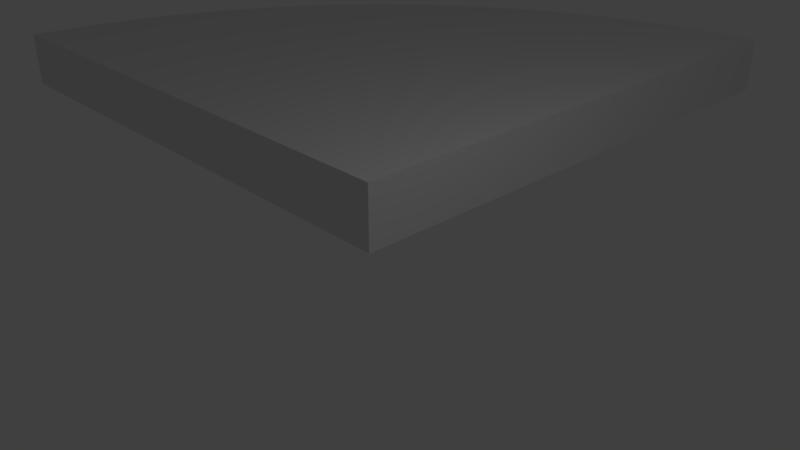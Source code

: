 # Source: quartar_1.blend  (saved by Blender 2.79.0; exported with 4.5.12 LTS)
import bpy
from mathutils import Matrix  # noqa: F401  (used for matrix-valued properties, if any)

bpy.ops.wm.read_factory_settings(use_empty=True)
scene = bpy.context.scene
scene.name = 'Scene'

# ---- collections
col_collection_1 = bpy.data.collections.new('Collection 1'); scene.collection.children.link(col_collection_1)

# ---- world
world_world = bpy.data.worlds.new('World'); scene.world = world_world
world_world.color = (0.05088, 0.05088, 0.05088)
world_world.use_sun_shadow = False
world_world.sun_shadow_jitter_overblur = 0.0
world_world.cycles.sampling_method = 'MANUAL'

# ---- cameras
cam_camera = bpy.data.cameras.new('Camera')
cam_camera.clip_end = 100.0
cam_camera.lens = 35.0
cam_camera.sensor_width = 32.0
cam_camera.sensor_height = 18.0
cam_camera.ortho_scale = 7.314
cam_camera.dof.focus_distance = 0.0
cam_camera.dof.aperture_fstop = 128.0

# ---- lights
light_lamp = bpy.data.lights.new('Lamp', 'POINT')
light_lamp.transmission_factor = 0.0
light_lamp.cutoff_distance = 30.0
light_lamp.energy = 100.0
light_lamp.shadow_buffer_clip_start = 1.001
light_lamp.shadow_soft_size = 0.1
light_lamp.shadow_maximum_resolution = 0.006
light_lamp.use_absolute_resolution = True

# ---- meshes
me_circle_001 = bpy.data.meshes.new('Circle.001')
me_circle_001.from_pydata([(0.0, 10.0, 0.0), (-0.1571, 9.999, 0.0), (-0.3141, 9.995, 0.0), (-0.4711, 9.989, 0.0), (-0.6279, 9.98, 0.0), (-0.7846, 9.969, 0.0), (-0.9411, 9.956, 0.0), (-1.097, 9.94, 0.0), (-1.253, 9.921, 0.0), (-1.409, 9.9, 0.0), (-1.564, 9.877, 0.0), (-1.719, 9.851, 0.0), (-1.874, 9.823, 0.0), (-2.028, 9.792, 0.0), (-2.181, 9.759, 0.0), (-2.334, 9.724, 0.0), (-2.487, 9.686, 0.0), (-2.639, 9.646, 0.0), (-2.79, 9.603, 0.0), (-2.94, 9.558, 0.0), (-3.09, 9.511, 0.0), (-3.239, 9.461, 0.0), (-3.387, 9.409, 0.0), (-3.535, 9.354, 0.0), (-3.681, 9.298, 0.0), (-3.827, 9.239, 0.0), (-3.971, 9.178, 0.0), (-4.115, 9.114, 0.0), (-4.258, 9.048, 0.0), (-4.399, 8.98, 0.0), (-4.54, 8.91, 0.0), (-4.679, 8.838, 0.0), (-4.818, 8.763, 0.0), (-4.955, 8.686, 0.0), (-5.09, 8.607, 0.0), (-5.225, 8.526, 0.0), (-5.358, 8.443, 0.0), (-5.49, 8.358, 0.0), (-5.621, 8.271, 0.0), (-5.75, 8.181, 0.0), (-5.878, 8.09, 0.0), (-6.004, 7.997, 0.0), (-6.129, 7.902, 0.0), (-6.252, 7.804, 0.0), (-6.374, 7.705, 0.0), (-6.494, 7.604, 0.0), (-6.613, 7.501, 0.0), (-6.73, 7.396, 0.0), (-6.845, 7.29, 0.0), (-6.959, 7.181, 0.0), (-7.071, 7.071, 0.0), (-7.181, 6.959, 0.0), (-7.29, 6.845, 0.0), (-7.396, 6.73, 0.0), (-7.501, 6.613, 0.0), (-7.604, 6.494, 0.0), (-7.705, 6.374, 0.0), (-7.804, 6.252, 0.0), (-7.902, 6.129, 0.0), (-7.997, 6.004, 0.0), (-8.09, 5.878, 0.0), (-8.181, 5.75, 0.0), (-8.271, 5.621, 0.0), (-8.358, 5.49, 0.0), (-8.443, 5.358, 0.0), (-8.526, 5.225, 0.0), (-8.607, 5.09, 0.0), (-8.686, 4.955, 0.0), (-8.763, 4.818, 0.0), (-8.838, 4.679, 0.0), (-8.91, 4.54, 0.0), (-8.98, 4.399, 0.0), (-9.048, 4.258, 0.0), (-9.114, 4.115, 0.0), (-9.178, 3.971, 0.0), (-9.239, 3.827, 0.0), (-9.298, 3.681, 0.0), (-9.354, 3.535, 0.0), (-9.409, 3.387, 0.0), (-9.461, 3.239, 0.0), (-9.511, 3.09, 0.0), (-9.558, 2.94, 0.0), (-9.603, 2.79, 0.0), (-9.646, 2.639, 0.0), (-9.686, 2.487, 0.0), (-9.724, 2.334, 0.0), (-9.759, 2.181, 0.0), (-9.792, 2.028, 0.0), (-9.823, 1.874, 0.0), (-9.851, 1.719, 0.0), (-9.877, 1.564, 0.0), (-9.9, 1.409, 0.0), (-9.921, 1.253, 0.0), (-9.94, 1.097, 0.0), (-9.956, 0.9411, 0.0), (-9.969, 0.7846, 0.0), (-9.98, 0.6279, 0.0), (-9.989, 0.4711, 0.0), (-9.995, 0.3141, 0.0), (-9.999, 0.1571, 0.0), (-10.0, -5.205e-06, 0.0), (-9.999, 0.1571, 1.0), (-9.995, 0.3141, 1.0), (-9.989, 0.4711, 1.0), (-9.98, 0.6279, 1.0), (-9.969, 0.7846, 1.0), (-9.956, 0.9411, 1.0), (-9.94, 1.097, 1.0), (-9.921, 1.253, 1.0), (-9.9, 1.409, 1.0), (-9.877, 1.564, 1.0), (-9.851, 1.719, 1.0), (-9.823, 1.874, 1.0), (-9.792, 2.028, 1.0), (-9.759, 2.181, 1.0), (-9.724, 2.334, 1.0), (-9.686, 2.487, 1.0), (-9.646, 2.639, 1.0), (-9.603, 2.79, 1.0), (-9.558, 2.94, 1.0), (-9.511, 3.09, 1.0), (-9.461, 3.239, 1.0), (-9.409, 3.387, 1.0), (-9.354, 3.535, 1.0), (-9.298, 3.681, 1.0), (-9.239, 3.827, 1.0), (-9.178, 3.971, 1.0), (-9.114, 4.115, 1.0), (-9.048, 4.258, 1.0), (-8.98, 4.399, 1.0), (-8.91, 4.54, 1.0), (-8.838, 4.679, 1.0), (-8.763, 4.818, 1.0), (-8.686, 4.955, 1.0), (-8.607, 5.09, 1.0), (-8.526, 5.225, 1.0), (-8.443, 5.358, 1.0), (-8.358, 5.49, 1.0), (-8.271, 5.621, 1.0), (-8.181, 5.75, 1.0), (-8.09, 5.878, 1.0), (-7.997, 6.004, 1.0), (-7.902, 6.129, 1.0), (-7.804, 6.252, 1.0), (-7.705, 6.374, 1.0), (-7.604, 6.494, 1.0), (-7.501, 6.613, 1.0), (-7.396, 6.73, 1.0), (-7.29, 6.845, 1.0), (-7.181, 6.959, 1.0), (-7.071, 7.071, 1.0), (-6.959, 7.181, 1.0), (-6.845, 7.29, 1.0), (-6.73, 7.396, 1.0), (-6.613, 7.501, 1.0), (-6.494, 7.604, 1.0), (-6.374, 7.705, 1.0), (-6.252, 7.804, 1.0), (-6.129, 7.902, 1.0), (-6.004, 7.997, 1.0), (-5.878, 8.09, 1.0), (-5.75, 8.181, 1.0), (-5.621, 8.271, 1.0), (-5.49, 8.358, 1.0), (-5.358, 8.443, 1.0), (-5.225, 8.526, 1.0), (-5.09, 8.607, 1.0), (-4.955, 8.686, 1.0), (-4.818, 8.763, 1.0), (-4.679, 8.838, 1.0), (-4.54, 8.91, 1.0), (-4.399, 8.98, 1.0), (-4.258, 9.048, 1.0), (-4.115, 9.114, 1.0), (-3.971, 9.178, 1.0), (-3.827, 9.239, 1.0), (-3.681, 9.298, 1.0), (-3.535, 9.354, 1.0), (-3.387, 9.409, 1.0), (-3.239, 9.461, 1.0), (-3.09, 9.511, 1.0), (-2.94, 9.558, 1.0), (-2.79, 9.603, 1.0), (-2.639, 9.646, 1.0), (-2.487, 9.686, 1.0), (-2.334, 9.724, 1.0), (-2.181, 9.759, 1.0), (-2.028, 9.792, 1.0), (-1.874, 9.823, 1.0), (-1.719, 9.851, 1.0), (-1.564, 9.877, 1.0), (-1.409, 9.9, 1.0), (-1.253, 9.921, 1.0), (-1.097, 9.94, 1.0), (-0.9411, 9.956, 1.0), (-0.7846, 9.969, 1.0), (-0.6279, 9.98, 1.0), (-0.4711, 9.989, 1.0), (-0.3141, 9.995, 1.0), (-0.1571, 9.999, 1.0), (0.0, 10.0, 1.0), (0.0, 0.0, 1.0), (-10.0, -5.205e-06, 1.0), (0.0, 0.0, 0.0)], [], [(10, 190, 191, 9), (163, 201, 164), (61, 139, 140, 60), (164, 201, 165), (9, 191, 192, 8), (165, 201, 166), (60, 140, 141, 59), (166, 201, 167), (8, 192, 193, 7), (167, 201, 168), (203, 201, 202, 100), (168, 201, 169), (59, 141, 142, 58), (169, 201, 170), (7, 193, 194, 6), (170, 201, 171), (58, 142, 143, 57), (171, 201, 172), (6, 194, 195, 5), (172, 201, 173), (57, 143, 144, 56), (173, 201, 174), (5, 195, 196, 4), (174, 201, 175), (56, 144, 145, 55), (175, 201, 176), (4, 196, 197, 3), (176, 201, 177), (55, 145, 146, 54), (177, 201, 178), (3, 197, 198, 2), (178, 201, 179), (54, 146, 147, 53), (179, 201, 180), (2, 198, 199, 1), (180, 201, 181), (53, 147, 148, 52), (181, 201, 182), (1, 199, 200, 0), (182, 201, 183), (52, 148, 149, 51), (183, 201, 184), (51, 149, 150, 50), (184, 201, 185), (50, 150, 151, 49), (185, 201, 186), (49, 151, 152, 48), (186, 201, 187), (100, 202, 101, 99), (187, 201, 188), (48, 152, 153, 47), (188, 201, 189), (99, 101, 102, 98), (189, 201, 190), (47, 153, 154, 46), (190, 201, 191), (98, 102, 103, 97), (191, 201, 192), (46, 154, 155, 45), (192, 201, 193), (97, 103, 104, 96), (193, 201, 194), (194, 201, 195), (195, 201, 196), (196, 201, 197), (197, 201, 198), (198, 201, 199), (199, 201, 200), (1, 0, 203), (2, 1, 203), (3, 2, 203), (4, 3, 203), (5, 4, 203), (6, 5, 203), (7, 6, 203), (8, 7, 203), (9, 8, 203), (10, 9, 203), (11, 10, 203), (12, 11, 203), (13, 12, 203), (14, 13, 203), (15, 14, 203), (16, 15, 203), (17, 16, 203), (18, 17, 203), (19, 18, 203), (20, 19, 203), (21, 20, 203), (22, 21, 203), (23, 22, 203), (24, 23, 203), (25, 24, 203), (26, 25, 203), (27, 26, 203), (28, 27, 203), (29, 28, 203), (30, 29, 203), (31, 30, 203), (32, 31, 203), (33, 32, 203), (34, 33, 203), (35, 34, 203), (36, 35, 203), (37, 36, 203), (38, 37, 203), (39, 38, 203), (40, 39, 203), (41, 40, 203), (42, 41, 203), (43, 42, 203), (44, 43, 203), (45, 44, 203), (46, 45, 203), (47, 46, 203), (48, 47, 203), (49, 48, 203), (50, 49, 203), (51, 50, 203), (52, 51, 203), (53, 52, 203), (54, 53, 203), (55, 54, 203), (56, 55, 203), (57, 56, 203), (58, 57, 203), (59, 58, 203), (60, 59, 203), (61, 60, 203), (62, 61, 203), (63, 62, 203), (64, 63, 203), (65, 64, 203), (66, 65, 203), (67, 66, 203), (68, 67, 203), (69, 68, 203), (70, 69, 203), (71, 70, 203), (72, 71, 203), (73, 72, 203), (74, 73, 203), (75, 74, 203), (76, 75, 203), (77, 76, 203), (78, 77, 203), (79, 78, 203), (80, 79, 203), (81, 80, 203), (82, 81, 203), (83, 82, 203), (84, 83, 203), (85, 84, 203), (86, 85, 203), (87, 86, 203), (88, 87, 203), (89, 88, 203), (90, 89, 203), (91, 90, 203), (92, 91, 203), (45, 155, 156, 44), (93, 92, 203), (96, 104, 105, 95), (94, 93, 203), (44, 156, 157, 43), (95, 94, 203), (95, 105, 106, 94), (96, 95, 203), (43, 157, 158, 42), (97, 96, 203), (94, 106, 107, 93), (98, 97, 203), (42, 158, 159, 41), (99, 98, 203), (93, 107, 108, 92), (100, 99, 203), (0, 200, 201, 203), (202, 201, 101), (41, 159, 160, 40), (101, 201, 102), (92, 108, 109, 91), (102, 201, 103), (40, 160, 161, 39), (103, 201, 104), (91, 109, 110, 90), (104, 201, 105), (39, 161, 162, 38), (105, 201, 106), (90, 110, 111, 89), (106, 201, 107), (38, 162, 163, 37), (107, 201, 108), (89, 111, 112, 88), (108, 201, 109), (37, 163, 164, 36), (109, 201, 110), (88, 112, 113, 87), (110, 201, 111), (36, 164, 165, 35), (111, 201, 112), (87, 113, 114, 86), (112, 201, 113), (35, 165, 166, 34), (113, 201, 114), (86, 114, 115, 85), (114, 201, 115), (34, 166, 167, 33), (115, 201, 116), (85, 115, 116, 84), (116, 201, 117), (33, 167, 168, 32), (117, 201, 118), (84, 116, 117, 83), (118, 201, 119), (32, 168, 169, 31), (119, 201, 120), (83, 117, 118, 82), (120, 201, 121), (31, 169, 170, 30), (121, 201, 122), (82, 118, 119, 81), (122, 201, 123), (30, 170, 171, 29), (123, 201, 124), (81, 119, 120, 80), (124, 201, 125), (29, 171, 172, 28), (125, 201, 126), (80, 120, 121, 79), (126, 201, 127), (28, 172, 173, 27), (127, 201, 128), (79, 121, 122, 78), (128, 201, 129), (27, 173, 174, 26), (129, 201, 130), (78, 122, 123, 77), (130, 201, 131), (26, 174, 175, 25), (131, 201, 132), (77, 123, 124, 76), (132, 201, 133), (25, 175, 176, 24), (133, 201, 134), (76, 124, 125, 75), (134, 201, 135), (24, 176, 177, 23), (135, 201, 136), (75, 125, 126, 74), (136, 201, 137), (23, 177, 178, 22), (137, 201, 138), (74, 126, 127, 73), (138, 201, 139), (22, 178, 179, 21), (139, 201, 140), (73, 127, 128, 72), (140, 201, 141), (21, 179, 180, 20), (141, 201, 142), (72, 128, 129, 71), (142, 201, 143), (20, 180, 181, 19), (143, 201, 144), (71, 129, 130, 70), (144, 201, 145), (19, 181, 182, 18), (145, 201, 146), (70, 130, 131, 69), (146, 201, 147), (18, 182, 183, 17), (147, 201, 148), (69, 131, 132, 68), (148, 201, 149), (17, 183, 184, 16), (149, 201, 150), (68, 132, 133, 67), (150, 201, 151), (16, 184, 185, 15), (151, 201, 152), (67, 133, 134, 66), (152, 201, 153), (15, 185, 186, 14), (153, 201, 154), (66, 134, 135, 65), (154, 201, 155), (14, 186, 187, 13), (155, 201, 156), (65, 135, 136, 64), (156, 201, 157), (13, 187, 188, 12), (157, 201, 158), (64, 136, 137, 63), (158, 201, 159), (12, 188, 189, 11), (159, 201, 160), (63, 137, 138, 62), (160, 201, 161), (11, 189, 190, 10), (161, 201, 162), (62, 138, 139, 61), (162, 201, 163)])
me_circle_001.use_remesh_preserve_volume = False
me_circle_001.use_remesh_preserve_attributes = False
me_circle_001.use_mirror_vertex_groups = False
me_circle_001.update()

# ---- objects
ob_circle = bpy.data.objects.new('Circle', me_circle_001)
ob_lamp = bpy.data.objects.new('Lamp', light_lamp)
ob_camera = bpy.data.objects.new('Camera', cam_camera)

# ---- transforms, parenting, visibility, modifiers, constraints
ob_circle.location = (0.0, 0.0, 0.0)
ob_circle.lineart.crease_threshold = 0.0
ob_lamp.location = (4.076, 1.005, 5.904)
ob_lamp.rotation_euler = (0.6503, 0.05522, 1.866)
ob_lamp.lock_rotations_4d = False
ob_lamp.empty_display_type = 'ARROWS'
ob_lamp.color = (0.0, 0.0, 0.0, 0.0)
ob_lamp.lineart.crease_threshold = 0.0
ob_camera.location = (7.481, -6.508, 5.344)
ob_camera.rotation_euler = (1.109, 0.0, 0.8149)
ob_camera.lock_rotations_4d = False
ob_camera.empty_display_type = 'ARROWS'
ob_camera.color = (0.0, 0.0, 0.0, 0.0)
ob_camera.display_type = 'WIRE'
ob_camera.lineart.crease_threshold = 0.0

# ---- collection membership
col_collection_1.objects.link(ob_circle)
col_collection_1.objects.link(ob_lamp)
col_collection_1.objects.link(ob_camera)

# ---- scene / render settings (as saved in the file)
scene.camera = ob_camera
scene.frame_start = 1; scene.frame_end = 250; scene.frame_set(29)
scene.render.engine = 'BLENDER_EEVEE_NEXT'
scene.render.resolution_percentage = 50
scene.render.dither_intensity = 0.0
scene.cycles.use_denoising = False
scene.cycles.samples = 128
scene.cycles.sampling_pattern = 'TABULATED_SOBOL'
scene.cycles.use_adaptive_sampling = False
scene.cycles.use_light_tree = False
scene.cycles.blur_glossy = 0.0
scene.cycles.sample_clamp_indirect = 0.0
scene.view_settings.view_transform = 'Standard'
bpy.context.view_layer.update()

